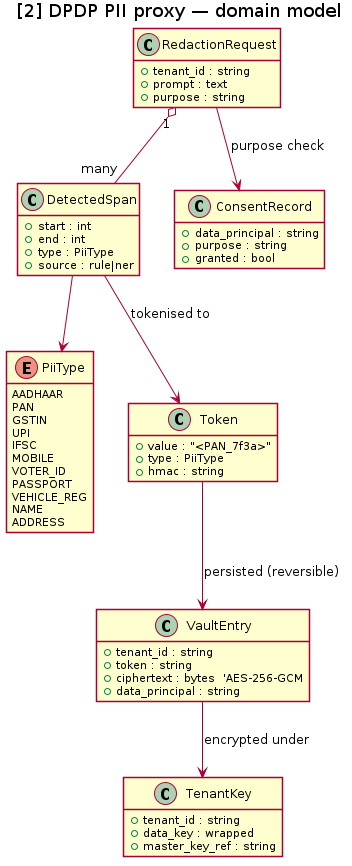

The diagram above was rendered by PlantUML. Its source (embedded in the PNG):
@startuml class-pii
title [2] DPDP PII proxy — domain model

skinparam shadowing false
hide empty members

class RedactionRequest {
  +tenant_id : string
  +prompt : text
  +purpose : string
}

class DetectedSpan {
  +start : int
  +end : int
  +type : PiiType
  +source : rule|ner
}

enum PiiType {
  AADHAAR
  PAN
  GSTIN
  UPI
  IFSC
  MOBILE
  VOTER_ID
  PASSPORT
  VEHICLE_REG
  NAME
  ADDRESS
}

class Token {
  +value : "<PAN_7f3a>"
  +type : PiiType
  +hmac : string
}

class VaultEntry {
  +tenant_id : string
  +token : string
  +ciphertext : bytes  'AES-256-GCM
  +data_principal : string
}

class ConsentRecord {
  +data_principal : string
  +purpose : string
  +granted : bool
}

class TenantKey {
  +tenant_id : string
  +data_key : wrapped
  +master_key_ref : string
}

RedactionRequest "1" o-- "many" DetectedSpan
DetectedSpan --> PiiType
DetectedSpan --> Token : tokenised to
Token --> VaultEntry : persisted (reversible)
VaultEntry --> TenantKey : encrypted under
RedactionRequest --> ConsentRecord : purpose check
@enduml